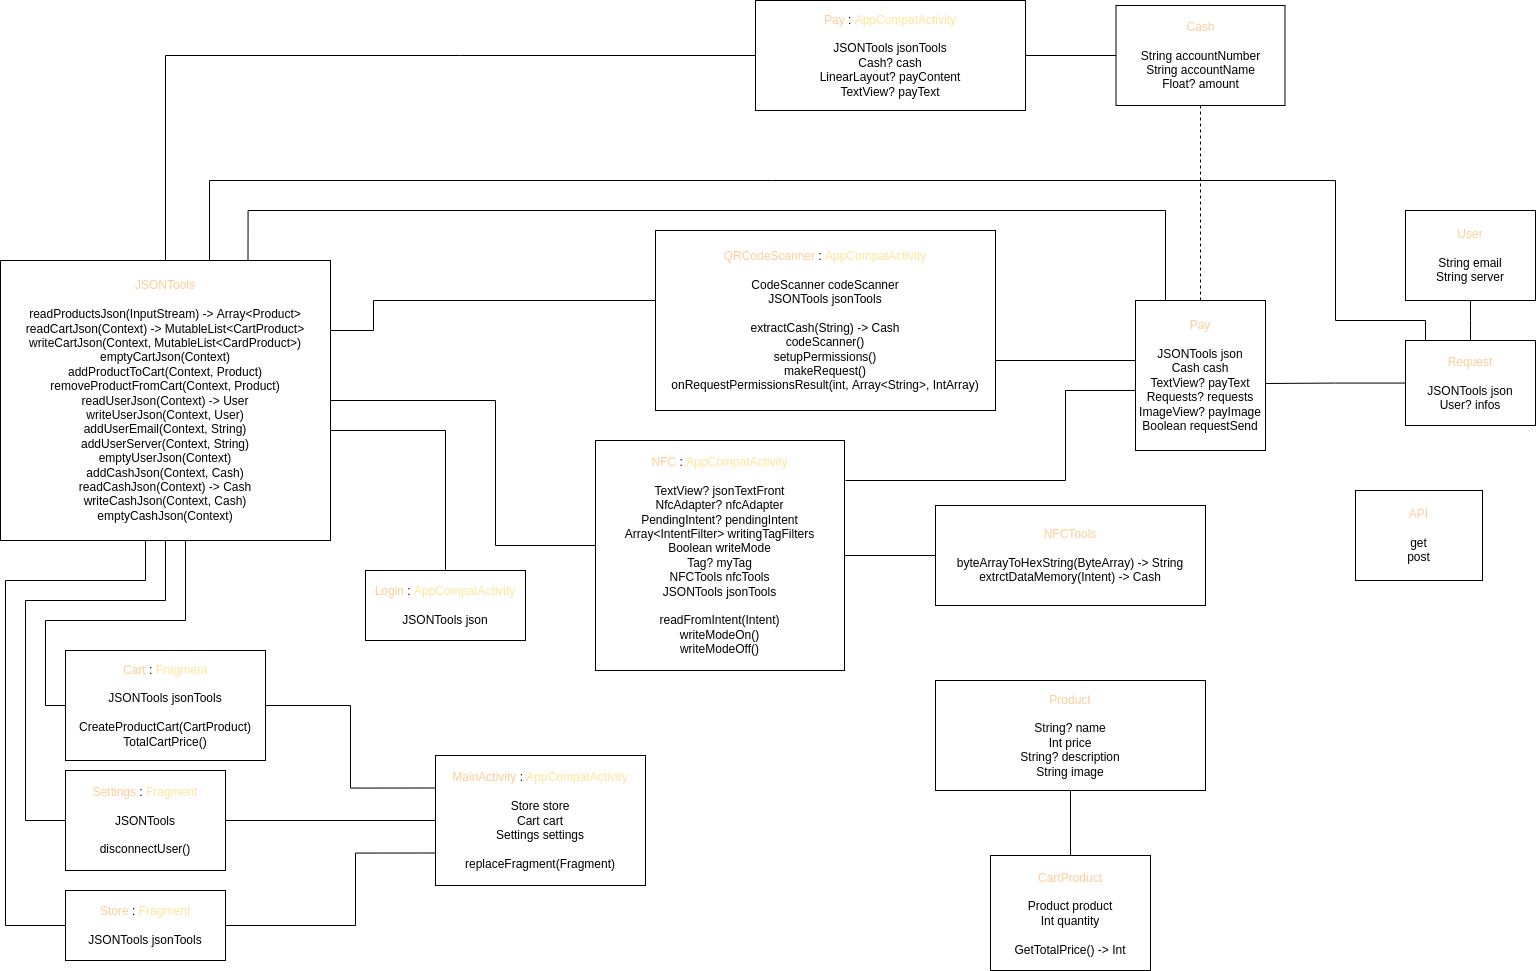

The diagram above was exported from draw.io. Its source (the exported page's mxGraphModel, read from the mxfile embedded in the PNG):
<mxGraphModel dx="2876" dy="2288" grid="1" gridSize="10" guides="1" tooltips="1" connect="1" arrows="1" fold="1" page="1" pageScale="1" pageWidth="827" pageHeight="1169" math="0" shadow="0">
  <root>
    <mxCell id="0" />
    <mxCell id="1" parent="0" />
    <mxCell id="9z9G1PEieMClhel0g9xa-41" style="edgeStyle=orthogonalEdgeStyle;rounded=0;orthogonalLoop=1;jettySize=auto;html=1;entryX=0;entryY=0.25;entryDx=0;entryDy=0;endArrow=none;endFill=0;" parent="1" source="9z9G1PEieMClhel0g9xa-1" target="9z9G1PEieMClhel0g9xa-5" edge="1">
      <mxGeometry relative="1" as="geometry" />
    </mxCell>
    <mxCell id="9z9G1PEieMClhel0g9xa-1" value="&lt;div&gt;&lt;font color=&quot;#ffcc99&quot;&gt;Cart&lt;/font&gt; : &lt;font color=&quot;#ffe599&quot;&gt;Fragment&lt;/font&gt;&lt;/div&gt;&lt;div&gt;&lt;br&gt;&lt;/div&gt;&lt;div&gt;JSONTools jsonTools&lt;br&gt;&lt;/div&gt;&lt;div&gt;&lt;br&gt;&lt;/div&gt;&lt;div&gt;CreateProductCart(CartProduct)&lt;/div&gt;&lt;div&gt;TotalCartPrice()&lt;/div&gt;" style="rounded=0;whiteSpace=wrap;html=1;" parent="1" vertex="1">
      <mxGeometry x="-260" y="380" width="200" height="110" as="geometry" />
    </mxCell>
    <mxCell id="9z9G1PEieMClhel0g9xa-2" value="&lt;div&gt;&lt;font color=&quot;#ffcc99&quot;&gt;CartProduct&lt;/font&gt;&lt;br&gt;&lt;br&gt;Product product&lt;br&gt;Int quantity&lt;br&gt;&lt;/div&gt;&lt;div&gt;&lt;br&gt;&lt;/div&gt;&lt;div&gt;GetTotalPrice() -&amp;gt; Int&lt;br&gt;&lt;/div&gt;" style="rounded=0;whiteSpace=wrap;html=1;" parent="1" vertex="1">
      <mxGeometry x="665" y="585" width="160" height="115" as="geometry" />
    </mxCell>
    <mxCell id="9z9G1PEieMClhel0g9xa-3" value="&lt;font color=&quot;#ffcc99&quot;&gt;Cash&lt;/font&gt;&lt;br&gt;&lt;br&gt;&lt;div&gt;String accountNumber&lt;/div&gt;&lt;div&gt;String accountName&lt;/div&gt;&lt;div&gt;Float? amount&lt;br&gt;&lt;/div&gt;" style="rounded=0;whiteSpace=wrap;html=1;" parent="1" vertex="1">
      <mxGeometry x="790.5" y="-265" width="169" height="100" as="geometry" />
    </mxCell>
    <mxCell id="9z9G1PEieMClhel0g9xa-26" style="edgeStyle=orthogonalEdgeStyle;rounded=0;orthogonalLoop=1;jettySize=auto;html=1;entryX=0;entryY=0.5;entryDx=0;entryDy=0;endArrow=none;endFill=0;" parent="1" source="9z9G1PEieMClhel0g9xa-4" target="9z9G1PEieMClhel0g9xa-17" edge="1">
      <mxGeometry relative="1" as="geometry">
        <Array as="points">
          <mxPoint x="48" y="60" />
          <mxPoint x="48" y="30" />
          <mxPoint x="330" y="30" />
        </Array>
      </mxGeometry>
    </mxCell>
    <mxCell id="9z9G1PEieMClhel0g9xa-28" style="edgeStyle=orthogonalEdgeStyle;rounded=0;orthogonalLoop=1;jettySize=auto;html=1;endArrow=none;endFill=0;" parent="1" source="9z9G1PEieMClhel0g9xa-4" target="9z9G1PEieMClhel0g9xa-9" edge="1">
      <mxGeometry relative="1" as="geometry">
        <Array as="points">
          <mxPoint x="-160" y="-215" />
        </Array>
      </mxGeometry>
    </mxCell>
    <mxCell id="9z9G1PEieMClhel0g9xa-34" style="edgeStyle=orthogonalEdgeStyle;rounded=0;orthogonalLoop=1;jettySize=auto;html=1;entryX=0;entryY=0.5;entryDx=0;entryDy=0;endArrow=none;endFill=0;" parent="1" source="9z9G1PEieMClhel0g9xa-4" target="9z9G1PEieMClhel0g9xa-18" edge="1">
      <mxGeometry relative="1" as="geometry">
        <Array as="points">
          <mxPoint x="-160" y="330" />
          <mxPoint x="-300" y="330" />
          <mxPoint x="-300" y="550" />
        </Array>
      </mxGeometry>
    </mxCell>
    <mxCell id="9z9G1PEieMClhel0g9xa-35" style="edgeStyle=orthogonalEdgeStyle;rounded=0;orthogonalLoop=1;jettySize=auto;html=1;entryX=0;entryY=0.5;entryDx=0;entryDy=0;endArrow=none;endFill=0;" parent="1" source="9z9G1PEieMClhel0g9xa-4" target="9z9G1PEieMClhel0g9xa-19" edge="1">
      <mxGeometry relative="1" as="geometry">
        <Array as="points">
          <mxPoint x="-180" y="310" />
          <mxPoint x="-320" y="310" />
          <mxPoint x="-320" y="655" />
        </Array>
      </mxGeometry>
    </mxCell>
    <mxCell id="9z9G1PEieMClhel0g9xa-36" style="edgeStyle=orthogonalEdgeStyle;rounded=0;orthogonalLoop=1;jettySize=auto;html=1;entryX=0;entryY=0.5;entryDx=0;entryDy=0;endArrow=none;endFill=0;" parent="1" source="9z9G1PEieMClhel0g9xa-4" target="9z9G1PEieMClhel0g9xa-1" edge="1">
      <mxGeometry relative="1" as="geometry">
        <Array as="points">
          <mxPoint x="-140" y="350" />
          <mxPoint x="-280" y="350" />
          <mxPoint x="-280" y="435" />
        </Array>
      </mxGeometry>
    </mxCell>
    <mxCell id="9z9G1PEieMClhel0g9xa-38" style="edgeStyle=orthogonalEdgeStyle;rounded=0;orthogonalLoop=1;jettySize=auto;html=1;endArrow=none;endFill=0;" parent="1" source="9z9G1PEieMClhel0g9xa-4" target="9z9G1PEieMClhel0g9xa-6" edge="1">
      <mxGeometry relative="1" as="geometry">
        <Array as="points">
          <mxPoint x="120" y="160" />
        </Array>
      </mxGeometry>
    </mxCell>
    <mxCell id="9z9G1PEieMClhel0g9xa-39" style="edgeStyle=orthogonalEdgeStyle;rounded=0;orthogonalLoop=1;jettySize=auto;html=1;entryX=0;entryY=0.5;entryDx=0;entryDy=0;endArrow=none;endFill=0;" parent="1" source="9z9G1PEieMClhel0g9xa-4" target="9z9G1PEieMClhel0g9xa-7" edge="1">
      <mxGeometry relative="1" as="geometry">
        <Array as="points">
          <mxPoint x="170" y="130" />
          <mxPoint x="170" y="275" />
        </Array>
      </mxGeometry>
    </mxCell>
    <mxCell id="9z9G1PEieMClhel0g9xa-4" value="&lt;div&gt;&lt;font color=&quot;#ffcc99&quot;&gt;JSONTools&lt;/font&gt;&lt;/div&gt;&lt;div&gt;&lt;br&gt;&lt;/div&gt;&lt;div&gt;readProductsJson(InputStream) -&amp;gt; Array&amp;lt;Product&amp;gt;&lt;br&gt;&lt;/div&gt;&lt;div&gt;readCartJson(Context) -&amp;gt; MutableList&amp;lt;CartProduct&amp;gt;&lt;br&gt;&lt;/div&gt;&lt;div&gt;writeCartJson(Context, MutableList&amp;lt;CardProduct&amp;gt;)&lt;br&gt;&lt;/div&gt;&lt;div&gt;emptyCartJson(Context)&lt;/div&gt;&lt;div&gt;addProductToCart(Context, Product)&lt;/div&gt;&lt;div&gt;removeProductFromCart(Context, Product)&lt;/div&gt;&lt;div&gt;readUserJson(Context) -&amp;gt; User&lt;br&gt;&lt;/div&gt;&lt;div&gt;writeUserJson(Context, User)&lt;br&gt;&lt;/div&gt;&lt;div&gt;addUserEmail(Context, String)&lt;/div&gt;&lt;div&gt;addUserServer(Context, String)&lt;/div&gt;&lt;div&gt;emptyUserJson(Context)&lt;/div&gt;&lt;div&gt;addCashJson(Context, Cash)&lt;/div&gt;&lt;div&gt;readCashJson(Context) -&amp;gt; Cash&lt;br&gt;&lt;/div&gt;&lt;div&gt;writeCashJson(Context, Cash)&lt;/div&gt;&lt;div&gt;emptyCashJson(Context)&lt;br&gt;&lt;/div&gt;" style="rounded=0;whiteSpace=wrap;html=1;" parent="1" vertex="1">
      <mxGeometry x="-325" y="-10" width="330" height="280" as="geometry" />
    </mxCell>
    <mxCell id="9z9G1PEieMClhel0g9xa-5" value="&lt;font color=&quot;#ffcc99&quot;&gt;MainActivity&lt;/font&gt; : &lt;font color=&quot;#ffe599&quot;&gt;AppCompatActivity&lt;/font&gt;&lt;br&gt;&lt;br&gt;&lt;div&gt;Store store&lt;/div&gt;&lt;div&gt;Cart cart&lt;/div&gt;&lt;div&gt;Settings settings&lt;/div&gt;&lt;div&gt;&lt;br&gt;&lt;/div&gt;&lt;div&gt;replaceFragment(Fragment)&lt;br&gt;&lt;/div&gt;" style="rounded=0;whiteSpace=wrap;html=1;" parent="1" vertex="1">
      <mxGeometry x="110" y="485" width="210" height="130" as="geometry" />
    </mxCell>
    <mxCell id="9z9G1PEieMClhel0g9xa-6" value="&lt;font color=&quot;#ffcc99&quot;&gt;Login&lt;/font&gt; : &lt;font color=&quot;#ffe599&quot;&gt;AppCompatActivity&lt;/font&gt;&lt;br&gt;&lt;br&gt;JSONTools json" style="rounded=0;whiteSpace=wrap;html=1;" parent="1" vertex="1">
      <mxGeometry x="40" y="300" width="160" height="70" as="geometry" />
    </mxCell>
    <mxCell id="9z9G1PEieMClhel0g9xa-7" value="&lt;div&gt;&lt;font color=&quot;#ffcc99&quot;&gt;NFC&lt;/font&gt; : &lt;font color=&quot;#ffe599&quot;&gt;AppCompatActivity&lt;/font&gt;&lt;br&gt;&lt;/div&gt;&lt;div&gt;&lt;br&gt;&lt;/div&gt;&lt;div&gt;TextView? jsonTextFront&lt;br&gt;&lt;/div&gt;&lt;div&gt;NfcAdapter? nfcAdapter&lt;/div&gt;&lt;div&gt;PendingIntent? pendingIntent&lt;/div&gt;&lt;div&gt;Array&amp;lt;IntentFilter&amp;gt; writingTagFilters&lt;/div&gt;&lt;div&gt;Boolean writeMode&lt;/div&gt;&lt;div&gt;Tag? myTag&lt;/div&gt;&lt;div&gt;NFCTools nfcTools&lt;/div&gt;&lt;div&gt;JSONTools jsonTools&lt;br&gt;&lt;/div&gt;&lt;div&gt;&lt;br&gt;&lt;/div&gt;&lt;div&gt;readFromIntent(Intent)&lt;br&gt;writeModeOn()&lt;/div&gt;&lt;div&gt;writeModeOff()&lt;/div&gt;" style="rounded=0;whiteSpace=wrap;html=1;" parent="1" vertex="1">
      <mxGeometry x="270" y="170" width="249" height="230" as="geometry" />
    </mxCell>
    <mxCell id="9z9G1PEieMClhel0g9xa-40" style="edgeStyle=orthogonalEdgeStyle;rounded=0;orthogonalLoop=1;jettySize=auto;html=1;entryX=1;entryY=0.5;entryDx=0;entryDy=0;endArrow=none;endFill=0;" parent="1" source="9z9G1PEieMClhel0g9xa-8" target="9z9G1PEieMClhel0g9xa-7" edge="1">
      <mxGeometry relative="1" as="geometry" />
    </mxCell>
    <mxCell id="9z9G1PEieMClhel0g9xa-8" value="&lt;div&gt;&lt;font color=&quot;#ffcc99&quot;&gt;NFCTools&lt;/font&gt;&lt;/div&gt;&lt;div&gt;&lt;br&gt;&lt;/div&gt;&lt;div&gt;byteArrayToHexString(ByteArray) -&amp;gt; String&lt;/div&gt;&lt;div&gt;extrctDataMemory(Intent) -&amp;gt; Cash&lt;/div&gt;" style="rounded=0;whiteSpace=wrap;html=1;" parent="1" vertex="1">
      <mxGeometry x="610" y="235" width="270" height="100" as="geometry" />
    </mxCell>
    <mxCell id="CpLpj_D9XW8ju8xqSaK6-16" style="edgeStyle=orthogonalEdgeStyle;rounded=0;orthogonalLoop=1;jettySize=auto;html=1;endArrow=none;endFill=0;" edge="1" parent="1" source="9z9G1PEieMClhel0g9xa-9" target="9z9G1PEieMClhel0g9xa-3">
      <mxGeometry relative="1" as="geometry" />
    </mxCell>
    <mxCell id="9z9G1PEieMClhel0g9xa-9" value="&lt;div&gt;&lt;font color=&quot;#ffcc99&quot;&gt;Pay&lt;/font&gt; : &lt;font color=&quot;#ffe599&quot;&gt;AppCompatActivity&lt;/font&gt;&lt;br&gt;&lt;/div&gt;&lt;div&gt;&lt;br&gt;&lt;/div&gt;&lt;div&gt;JSONTools jsonTools&lt;/div&gt;&lt;div&gt;Cash? cash&lt;/div&gt;&lt;div&gt;LinearLayout? payContent&lt;/div&gt;&lt;div&gt;TextView? payText&lt;br&gt;&lt;/div&gt;" style="rounded=0;whiteSpace=wrap;html=1;" parent="1" vertex="1">
      <mxGeometry x="430" y="-270" width="270" height="110" as="geometry" />
    </mxCell>
    <mxCell id="9z9G1PEieMClhel0g9xa-43" style="edgeStyle=orthogonalEdgeStyle;rounded=0;orthogonalLoop=1;jettySize=auto;html=1;entryX=0.5;entryY=0;entryDx=0;entryDy=0;endArrow=none;endFill=0;" parent="1" source="9z9G1PEieMClhel0g9xa-10" target="9z9G1PEieMClhel0g9xa-2" edge="1">
      <mxGeometry relative="1" as="geometry" />
    </mxCell>
    <mxCell id="9z9G1PEieMClhel0g9xa-10" value="&lt;div align=&quot;center&quot;&gt;&lt;font color=&quot;#ffcc99&quot;&gt;Product&lt;/font&gt;&lt;/div&gt;&lt;div align=&quot;center&quot;&gt;&lt;br&gt;&lt;/div&gt;&lt;div align=&quot;center&quot;&gt;String? name&lt;/div&gt;&lt;div align=&quot;center&quot;&gt;Int price&lt;/div&gt;&lt;div align=&quot;center&quot;&gt;String? description&lt;/div&gt;&lt;div align=&quot;center&quot;&gt;String image&lt;br&gt;&lt;/div&gt;" style="rounded=0;whiteSpace=wrap;html=1;align=center;" parent="1" vertex="1">
      <mxGeometry x="610" y="410" width="270" height="110" as="geometry" />
    </mxCell>
    <mxCell id="9z9G1PEieMClhel0g9xa-17" value="&lt;div&gt;&lt;font color=&quot;#ffcc99&quot;&gt;QRCodeScanner&lt;/font&gt; : &lt;font color=&quot;#ffe599&quot;&gt;AppCompatActivity&lt;/font&gt;&lt;br&gt;&lt;/div&gt;&lt;div&gt;&lt;br&gt;&lt;/div&gt;&lt;div&gt;CodeScanner codeScanner&lt;/div&gt;&lt;div&gt;JSONTools jsonTools&lt;/div&gt;&lt;div&gt;&lt;br&gt;&lt;/div&gt;&lt;div&gt;extractCash(String) -&amp;gt; Cash&lt;br&gt;&lt;/div&gt;&lt;div&gt;codeScanner()&lt;/div&gt;&lt;div&gt;setupPermissions()&lt;/div&gt;&lt;div&gt;makeRequest()&lt;/div&gt;&lt;div&gt;onRequestPermissionsResult(int, Array&amp;lt;String&amp;gt;, IntArray)&lt;br&gt;&lt;/div&gt;" style="rounded=0;whiteSpace=wrap;html=1;" parent="1" vertex="1">
      <mxGeometry x="330" y="-40" width="340" height="180" as="geometry" />
    </mxCell>
    <mxCell id="9z9G1PEieMClhel0g9xa-22" style="edgeStyle=orthogonalEdgeStyle;rounded=0;orthogonalLoop=1;jettySize=auto;html=1;entryX=0;entryY=0.5;entryDx=0;entryDy=0;endArrow=none;endFill=0;" parent="1" source="9z9G1PEieMClhel0g9xa-18" target="9z9G1PEieMClhel0g9xa-5" edge="1">
      <mxGeometry relative="1" as="geometry" />
    </mxCell>
    <mxCell id="9z9G1PEieMClhel0g9xa-18" value="&lt;div&gt;&lt;font color=&quot;#ffcc99&quot;&gt;Settings&lt;/font&gt; : &lt;font color=&quot;#ffe599&quot;&gt;Fragment&lt;/font&gt;&lt;/div&gt;&lt;div&gt;&lt;br&gt;&lt;/div&gt;&lt;div&gt;JSONTools&lt;br&gt;&lt;/div&gt;&lt;div&gt;&lt;br&gt;&lt;/div&gt;&lt;div&gt;disconnectUser()&lt;br&gt;&lt;/div&gt;" style="rounded=0;whiteSpace=wrap;html=1;" parent="1" vertex="1">
      <mxGeometry x="-260" y="500" width="160" height="100" as="geometry" />
    </mxCell>
    <mxCell id="9z9G1PEieMClhel0g9xa-42" style="edgeStyle=orthogonalEdgeStyle;rounded=0;orthogonalLoop=1;jettySize=auto;html=1;entryX=0;entryY=0.75;entryDx=0;entryDy=0;endArrow=none;endFill=0;" parent="1" source="9z9G1PEieMClhel0g9xa-19" target="9z9G1PEieMClhel0g9xa-5" edge="1">
      <mxGeometry relative="1" as="geometry">
        <Array as="points">
          <mxPoint x="30" y="655" />
          <mxPoint x="30" y="582" />
        </Array>
      </mxGeometry>
    </mxCell>
    <mxCell id="9z9G1PEieMClhel0g9xa-19" value="&lt;div&gt;&lt;font color=&quot;#ffcc99&quot;&gt;Store&lt;/font&gt; : &lt;font color=&quot;#ffe599&quot;&gt;Fragment&lt;/font&gt;&lt;/div&gt;&lt;div&gt;&lt;br&gt;&lt;/div&gt;&lt;div&gt;JSONTools jsonTools&lt;br&gt;&lt;/div&gt;" style="rounded=0;whiteSpace=wrap;html=1;" parent="1" vertex="1">
      <mxGeometry x="-260" y="620" width="160" height="70" as="geometry" />
    </mxCell>
    <mxCell id="9z9G1PEieMClhel0g9xa-20" value="&lt;div&gt;&lt;font color=&quot;#ffcc99&quot;&gt;User&lt;/font&gt;&lt;/div&gt;&lt;div&gt;&lt;br&gt;&lt;/div&gt;&lt;div&gt;String email&lt;/div&gt;&lt;div&gt;String server&lt;br&gt;&lt;/div&gt;" style="rounded=0;whiteSpace=wrap;html=1;" parent="1" vertex="1">
      <mxGeometry x="1080" y="-60" width="130" height="90" as="geometry" />
    </mxCell>
    <mxCell id="CpLpj_D9XW8ju8xqSaK6-1" value="&lt;div&gt;&lt;font color=&quot;#ffcc99&quot;&gt;API&lt;/font&gt;&lt;/div&gt;&lt;div&gt;&lt;br&gt;&lt;/div&gt;&lt;div&gt;get&lt;/div&gt;&lt;div&gt;post&lt;br&gt;&lt;/div&gt;" style="rounded=0;whiteSpace=wrap;html=1;" vertex="1" parent="1">
      <mxGeometry x="1030" y="220" width="127" height="90" as="geometry" />
    </mxCell>
    <mxCell id="CpLpj_D9XW8ju8xqSaK6-14" style="edgeStyle=orthogonalEdgeStyle;rounded=0;orthogonalLoop=1;jettySize=auto;html=1;entryX=0.75;entryY=0;entryDx=0;entryDy=0;endArrow=none;endFill=0;" edge="1" parent="1" source="CpLpj_D9XW8ju8xqSaK6-2" target="9z9G1PEieMClhel0g9xa-4">
      <mxGeometry relative="1" as="geometry">
        <Array as="points">
          <mxPoint x="840" y="-60" />
          <mxPoint x="-78" y="-60" />
        </Array>
      </mxGeometry>
    </mxCell>
    <mxCell id="CpLpj_D9XW8ju8xqSaK6-17" style="edgeStyle=orthogonalEdgeStyle;rounded=0;orthogonalLoop=1;jettySize=auto;html=1;dashed=1;endArrow=none;endFill=0;" edge="1" parent="1" source="CpLpj_D9XW8ju8xqSaK6-2" target="9z9G1PEieMClhel0g9xa-3">
      <mxGeometry relative="1" as="geometry" />
    </mxCell>
    <mxCell id="CpLpj_D9XW8ju8xqSaK6-2" value="&lt;font color=&quot;#ffcc99&quot;&gt;Pay&lt;/font&gt;&lt;div&gt;&lt;br&gt;&lt;/div&gt;&lt;div&gt;JSONTools json&lt;br&gt;&lt;/div&gt;&lt;div&gt;Cash cash&lt;/div&gt;&lt;div&gt;TextView? payText&lt;br&gt;&lt;/div&gt;&lt;div&gt;Requests? requests&lt;/div&gt;&lt;div&gt;ImageView? payImage&lt;/div&gt;&lt;div&gt;Boolean requestSend&lt;br&gt;&lt;/div&gt;" style="rounded=0;whiteSpace=wrap;html=1;" vertex="1" parent="1">
      <mxGeometry x="810" y="30" width="130" height="150" as="geometry" />
    </mxCell>
    <mxCell id="CpLpj_D9XW8ju8xqSaK6-12" style="edgeStyle=orthogonalEdgeStyle;rounded=0;orthogonalLoop=1;jettySize=auto;html=1;entryX=0.5;entryY=1;entryDx=0;entryDy=0;endArrow=none;endFill=0;" edge="1" parent="1" source="CpLpj_D9XW8ju8xqSaK6-3" target="9z9G1PEieMClhel0g9xa-20">
      <mxGeometry relative="1" as="geometry">
        <Array as="points">
          <mxPoint x="1145" y="50" />
          <mxPoint x="1145" y="50" />
        </Array>
      </mxGeometry>
    </mxCell>
    <mxCell id="CpLpj_D9XW8ju8xqSaK6-3" value="&lt;font color=&quot;#ffcc99&quot;&gt;Request&lt;/font&gt;&lt;div&gt;&lt;br&gt;&lt;/div&gt;&lt;div&gt;JSONTools json&lt;br&gt;&lt;/div&gt;User? infos" style="rounded=0;whiteSpace=wrap;html=1;" vertex="1" parent="1">
      <mxGeometry x="1080" y="70" width="130" height="85" as="geometry" />
    </mxCell>
    <mxCell id="CpLpj_D9XW8ju8xqSaK6-7" style="edgeStyle=orthogonalEdgeStyle;rounded=0;orthogonalLoop=1;jettySize=auto;html=1;entryX=1;entryY=0.5;entryDx=0;entryDy=0;endArrow=none;endFill=0;exitX=0;exitY=0.5;exitDx=0;exitDy=0;" edge="1" parent="1" source="CpLpj_D9XW8ju8xqSaK6-2" target="9z9G1PEieMClhel0g9xa-17">
      <mxGeometry relative="1" as="geometry">
        <mxPoint x="781" y="130" as="sourcePoint" />
        <mxPoint x="690" y="130" as="targetPoint" />
        <Array as="points">
          <mxPoint x="810" y="90" />
          <mxPoint x="670" y="90" />
        </Array>
      </mxGeometry>
    </mxCell>
    <mxCell id="CpLpj_D9XW8ju8xqSaK6-8" style="edgeStyle=orthogonalEdgeStyle;rounded=0;orthogonalLoop=1;jettySize=auto;html=1;endArrow=none;endFill=0;exitX=0;exitY=0.5;exitDx=0;exitDy=0;" edge="1" parent="1" source="CpLpj_D9XW8ju8xqSaK6-2">
      <mxGeometry relative="1" as="geometry">
        <mxPoint x="701" y="160" as="sourcePoint" />
        <mxPoint x="520" y="210" as="targetPoint" />
        <Array as="points">
          <mxPoint x="810" y="120" />
          <mxPoint x="740" y="120" />
          <mxPoint x="740" y="210" />
          <mxPoint x="520" y="210" />
        </Array>
      </mxGeometry>
    </mxCell>
    <mxCell id="CpLpj_D9XW8ju8xqSaK6-9" style="edgeStyle=orthogonalEdgeStyle;rounded=0;orthogonalLoop=1;jettySize=auto;html=1;entryX=1;entryY=0.5;entryDx=0;entryDy=0;endArrow=none;endFill=0;" edge="1" parent="1" source="CpLpj_D9XW8ju8xqSaK6-3" target="CpLpj_D9XW8ju8xqSaK6-2">
      <mxGeometry relative="1" as="geometry">
        <mxPoint x="1051" y="104.41" as="sourcePoint" />
        <mxPoint x="960" y="104.41" as="targetPoint" />
        <Array as="points">
          <mxPoint x="1010" y="113" />
          <mxPoint x="940" y="113" />
        </Array>
      </mxGeometry>
    </mxCell>
    <mxCell id="CpLpj_D9XW8ju8xqSaK6-13" style="edgeStyle=orthogonalEdgeStyle;rounded=0;orthogonalLoop=1;jettySize=auto;html=1;entryX=0.643;entryY=0;entryDx=0;entryDy=0;entryPerimeter=0;endArrow=none;endFill=0;exitX=0.5;exitY=0;exitDx=0;exitDy=0;" edge="1" parent="1" source="CpLpj_D9XW8ju8xqSaK6-3" target="9z9G1PEieMClhel0g9xa-4">
      <mxGeometry relative="1" as="geometry">
        <mxPoint x="1145.0588235294117" y="60" as="sourcePoint" />
        <mxPoint x="-116.44000000000005" y="-20" as="targetPoint" />
        <Array as="points">
          <mxPoint x="1100" y="70" />
          <mxPoint x="1100" y="50" />
          <mxPoint x="1010" y="50" />
          <mxPoint x="1010" y="-90" />
          <mxPoint x="-116" y="-90" />
          <mxPoint x="-116" y="-10" />
        </Array>
      </mxGeometry>
    </mxCell>
  </root>
</mxGraphModel>